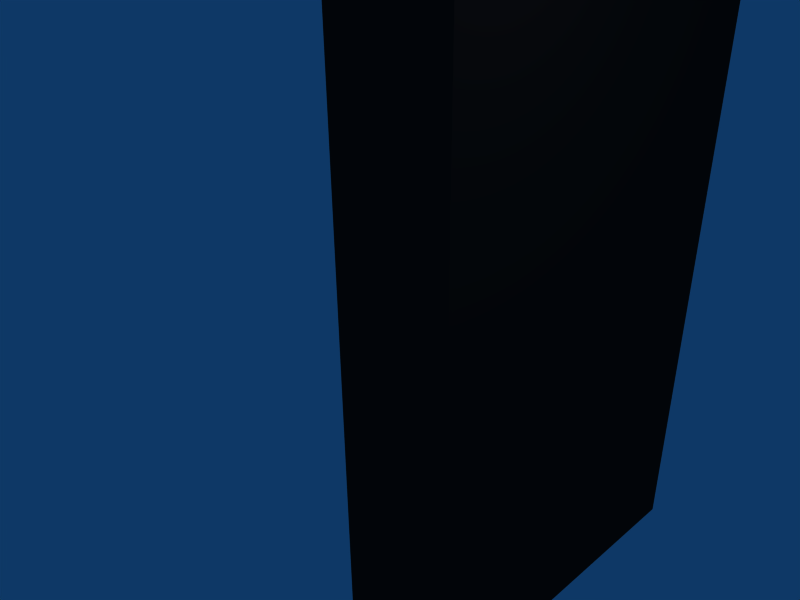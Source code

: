 # Source: mala.blend  (saved by Blender 2.42.0; exported with 4.5.12 LTS)
import bpy
from mathutils import Matrix  # noqa: F401  (used for matrix-valued properties, if any)

bpy.ops.wm.read_factory_settings(use_empty=True)
scene = bpy.context.scene
scene.name = 'Scene'

# ---- collections
col_collection_1 = bpy.data.collections.new('Collection 1'); scene.collection.children.link(col_collection_1)

# ---- materials (node trees are filled in below, after node groups)
mat_detalhes = bpy.data.materials.new('Detalhes')
mat_detalhes.alpha_threshold = 0.0
mat_detalhes.diffuse_color = (0.85, 0.85, 0.85, 1.0)
mat_detalhes.specular_color = (0.85, 0.85, 0.85)
mat_detalhes.roughness = 0.5
mat_detalhes.line_color = (0.0, 0.0, 0.0, 1.0)
mat_couro = bpy.data.materials.new('Couro')
mat_couro.alpha_threshold = 0.0
mat_couro.diffuse_color = (0.1155, 0.08551, 0.08551, 1.0)
mat_couro.specular_color = (0.08932, 0.08639, 0.08769)
mat_couro.roughness = 0.5
mat_couro.line_color = (0.0, 0.0, 0.0, 1.0)

# ---- material node trees

# ---- world
world_world = bpy.data.worlds.new('World'); scene.world = world_world
world_world.color = (0.05656, 0.2208, 0.4)
world_world.use_sun_shadow = False
world_world.sun_shadow_jitter_overblur = 0.0
world_world.cycles.sampling_method = 'MANUAL'
world_world.cycles.sample_map_resolution = 256

# ---- cameras
cam_camera = bpy.data.cameras.new('Camera')
cam_camera.passepartout_alpha = 0.2
cam_camera.clip_end = 100.0
cam_camera.lens = 35.0
cam_camera.ortho_scale = 7.314
cam_camera.show_passepartout = False
cam_camera.show_safe_areas = True
cam_camera.dof.focus_distance = 0.0
cam_camera.dof.aperture_fstop = 128.0

# ---- lights
light_spot = bpy.data.lights.new('Spot', 'POINT')
light_spot.transmission_factor = 0.0
light_spot.cutoff_distance = 30.0
light_spot.energy = 100.0
light_spot.shadow_buffer_clip_start = 1.001
light_spot.shadow_soft_size = 1.0
light_spot.shadow_maximum_resolution = 0.006
light_spot.use_absolute_resolution = True
light_spot.cycles.use_multiple_importance_sampling = False

# ---- meshes
me_cube = bpy.data.meshes.new('Cube')
me_cube.from_pydata([(0.1421, 0.8505, -1.016), (0.1421, -0.8505, -1.016), (-0.1412, -0.8505, -1.016), (-0.1412, 0.8505, -1.016), (0.1421, 0.8505, -0.1736), (0.1421, -0.8505, -0.1736), (-0.1412, -0.8505, -0.1736), (-0.1412, 0.8505, -0.1736), (0.1421, 0.05416, -0.1736), (0.1421, -0.05416, -0.1736), (0.07129, 0.8505, -0.1736), (-0.07036, 0.8505, -0.1736), (0.07129, -0.8505, -0.1736), (-0.07036, -0.8505, -0.1736), (-0.1412, -0.05416, -0.1736), (-0.1412, 0.05416, -0.1736), (-0.04238, 0.104, -0.1736), (0.0433, 0.104, -0.1736), (-0.04238, -0.104, -0.1736), (0.0433, -0.104, -0.1736), (-0.04181, 0.06937, -0.09997), (-0.04181, -0.06937, -0.09997), (-0.04181, -9.785e-08, -0.07124), (-0.04181, -9.04e-08, -0.1053), (-0.04181, -0.04443, -0.1237), (-0.04181, -0.06283, -0.1682), (-0.04181, 0.06283, -0.1682), (-0.04181, 0.04443, -0.1237), (0.04397, 0.04443, -0.1237), (0.04397, 0.06283, -0.1682), (0.04397, -0.06283, -0.1682), (0.04397, -0.04443, -0.1237), (0.04397, -9.04e-08, -0.1053), (0.04397, -9.785e-08, -0.07124), (0.04397, -0.06937, -0.09997), (0.04397, 0.06937, -0.09997), (0.01749, 0.06937, -0.09996), (0.01749, -0.06937, -0.09996), (0.01749, -9.461e-08, -0.07123), (0.01749, -8.717e-08, -0.1053), (0.01749, -0.04443, -0.1237), (0.01749, -0.06283, -0.1682), (0.01749, 0.06283, -0.1682), (0.01749, 0.04443, -0.1237), (0.01682, -0.104, -0.1736), (0.01682, 0.104, -0.1736), (-0.01542, 0.04443, -0.1237), (-0.01542, 0.06283, -0.1682), (-0.01542, -0.06283, -0.1682), (-0.01542, -0.04443, -0.1237), (-0.01542, -9.221e-08, -0.1053), (-0.01542, -9.965e-08, -0.07125), (-0.01542, -0.06937, -0.09999), (-0.01542, 0.06937, -0.09999), (-0.01598, -0.104, -0.1736), (-0.01598, 0.104, -0.1736)], [], [(0, 1, 2, 3), (11, 7, 15, 16), (4, 10, 17, 8), (18, 14, 6, 13), (9, 19, 12, 5), (8, 0, 4), (9, 5, 1), (5, 12, 1), (13, 6, 2), (6, 14, 2), (15, 7, 3), (7, 11, 3), (4, 0, 10), (0, 8, 9, 1), (2, 14, 15, 3), (0, 3, 11, 10), (1, 12, 13, 2), (9, 30, 19), (8, 29, 30, 9), (8, 17, 29), (15, 26, 16), (14, 25, 26, 15), (14, 18, 25), (29, 42, 41, 30), (30, 41, 44, 19), (17, 45, 42, 29), (19, 44, 37, 34), (35, 36, 45, 17), (34, 37, 38, 33), (33, 38, 36, 35), (28, 43, 39, 32), (32, 39, 40, 31), (31, 40, 41, 30), (29, 42, 43, 28), (45, 36, 43, 42), (43, 36, 38, 39), (40, 39, 38, 37), (44, 41, 40, 37), (25, 48, 47, 26), (25, 18, 54, 48), (16, 26, 47, 55), (20, 16, 55, 53), (18, 21, 52, 54), (26, 27, 46, 47), (24, 25, 48, 49), (23, 24, 49, 50), (27, 23, 50, 46), (22, 20, 53, 51), (21, 22, 51, 52), (55, 47, 46, 53), (53, 46, 50, 51), (52, 51, 50, 49), (54, 52, 49, 48), (41, 48, 54, 44), (12, 19, 44, 13), (13, 44, 54, 18), (10, 11, 45, 17), (11, 55, 45), (11, 16, 55), (42, 45, 55, 47), (41, 42, 47, 48), (20, 22, 23, 27), (26, 27, 20, 16), (21, 24, 23, 22), (24, 21, 18, 25), (19, 34, 31, 30), (31, 34, 33, 32), (28, 32, 33, 35), (28, 35, 17, 29)])
me_cube.polygons.foreach_set('material_index', [1, 1, 1, 1, 1, 1, 1, 0, 0, 1, 1, 0, 0, 1, 1, 1, 1, 0, 1, 0, 0, 1, 0, 0, 0, 0, 0, 0, 0, 0, 0, 0, 0, 0, 0, 0, 0, 0, 0, 0, 0, 0, 0, 0, 0, 0, 0, 0, 0, 0, 0, 0, 0, 0, 0, 0, 0, 0, 0, 0, 1, 0, 0, 0, 0, 0, 0, 0, 0])
me_cube.materials.append(mat_detalhes)
me_cube.materials.append(mat_couro)
me_cube.use_remesh_preserve_volume = False
me_cube.use_remesh_preserve_attributes = False
me_cube.use_mirror_vertex_groups = False
me_cube.update()

# ---- objects
ob_cube = bpy.data.objects.new('Cube', me_cube)
ob_lamp = bpy.data.objects.new('Lamp', light_spot)
ob_camera = bpy.data.objects.new('Camera', cam_camera)

# ---- transforms, parenting, visibility, modifiers, constraints
ob_cube.location = (0.0, 8.782, 0.0)
ob_cube.rotation_euler = (-1.571, -0.0, 0.0)
ob_cube.scale = (8.417, 8.417, 8.417)
ob_cube.lock_rotations_4d = False
ob_cube.empty_display_type = 'ARROWS'
ob_cube.color = (0.0, 0.0, 0.0, 1.0)
ob_cube.lineart.crease_threshold = 0.0
ob_lamp.location = (4.076, 1.005, 5.904)
ob_lamp.rotation_euler = (0.6503, 0.05522, 1.866)
ob_lamp.lock_rotations_4d = False
ob_lamp.empty_display_type = 'ARROWS'
ob_lamp.color = (0.0, 0.0, 0.0, 0.0)
ob_lamp.lineart.crease_threshold = 0.0
ob_camera.location = (7.481, -6.508, 5.344)
ob_camera.rotation_euler = (1.109, 0.01082, 0.8149)
ob_camera.lock_rotations_4d = False
ob_camera.empty_display_type = 'ARROWS'
ob_camera.color = (0.0, 0.0, 0.0, 0.0)
ob_camera.display_type = 'WIRE'
ob_camera.lineart.crease_threshold = 0.0

# ---- collection membership
col_collection_1.objects.link(ob_cube)
col_collection_1.objects.link(ob_lamp)
col_collection_1.objects.link(ob_camera)

# ---- scene / render settings (as saved in the file)
scene.camera = ob_camera
scene.frame_start = 1; scene.frame_end = 250; scene.frame_set(1)
scene.render.engine = 'BLENDER_EEVEE_NEXT'
scene.render.image_settings.file_format = 'JPEG'
scene.render.image_settings.color_mode = 'RGB'
scene.render.image_settings.compression = 90
scene.render.resolution_x = 800
scene.render.resolution_y = 600
scene.render.pixel_aspect_x = 100.0
scene.render.pixel_aspect_y = 100.0
scene.render.fps = 25
scene.render.dither_intensity = 0.0
scene.render.use_compositing = False
scene.render.use_sequencer = False
scene.render.bake_bias = 0.0
scene.render.use_stamp_time = False
scene.render.use_stamp_date = False
scene.render.use_stamp_frame = False
scene.render.use_stamp_camera = False
scene.render.use_stamp_scene = False
scene.render.use_stamp_filename = False
scene.render.use_stamp_render_time = False
scene.render.stamp_font_size = 0
scene.cycles.use_denoising = False
scene.cycles.samples = 10
scene.cycles.sampling_pattern = 'TABULATED_SOBOL'
scene.cycles.light_sampling_threshold = 0.0
scene.cycles.use_adaptive_sampling = False
scene.cycles.use_light_tree = False
scene.cycles.blur_glossy = 0.0
scene.cycles.volume_bounces = 1
scene.cycles.pixel_filter_type = 'GAUSSIAN'
scene.cycles.sample_clamp_indirect = 0.0
scene.view_settings.view_transform = 'Raw'
bpy.context.view_layer.update()
